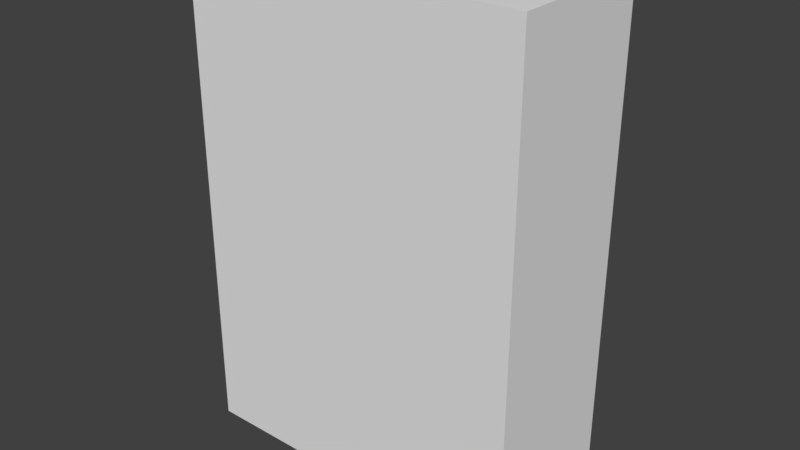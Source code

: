 # Source: cerials.blend  (saved by Blender 2.79.0; exported with 4.5.12 LTS)
import bpy
from mathutils import Matrix  # noqa: F401  (used for matrix-valued properties, if any)

bpy.ops.wm.read_factory_settings(use_empty=True)
scene = bpy.context.scene
scene.name = 'Scene'

# ---- collections
col_collection_1 = bpy.data.collections.new('Collection 1'); scene.collection.children.link(col_collection_1)

# ---- world
world_world = bpy.data.worlds.new('World'); scene.world = world_world
world_world.color = (0.05088, 0.05088, 0.05088)
world_world.use_sun_shadow = False
world_world.sun_shadow_jitter_overblur = 0.0
world_world.cycles.sampling_method = 'MANUAL'

# ---- meshes
me_cube_001 = bpy.data.meshes.new('Cube.001')
me_cube_001.from_pydata([(-0.224, 0.0, -0.096), (-0.224, 1.907e-08, 0.096), (-0.224, 0.64, -0.096), (-0.224, 0.64, 0.096), (0.224, 0.0, -0.096), (0.224, 1.907e-08, 0.096), (0.224, 0.64, -0.096), (0.224, 0.64, 0.096)], [], [(0, 1, 3, 2), (2, 3, 7, 6), (6, 7, 5, 4), (4, 5, 1, 0), (2, 6, 4, 0), (7, 3, 1, 5)])
_uv = me_cube_001.uv_layers.new(name='UVMap')
_uv.uv.foreach_set('vector', [0.01172, 0.8828, 0.02344, 0.8828, 0.02344, 0.8945, 0.01172, 0.8945, 0.148, 0.9576, 0.1605, 0.9576, 0.1605, 0.9701, 0.148, 0.9701, 0.02734, 0.9062, 0.03906, 0.9062, 0.03906, 0.918, 0.02734, 0.918, 0.148, 0.9576, 0.1605, 0.9576, 0.1605, 0.9701, 0.148, 0.9701, 0.1094, 0.8125, 0.0625, 0.8125, 0.0625, 0.75, 0.1094, 0.75, 0.1094, 0.8125, 0.0625, 0.8125, 0.0625, 0.75, 0.1094, 0.75])
me_cube_001.use_remesh_preserve_volume = False
me_cube_001.use_remesh_preserve_attributes = False
me_cube_001.use_mirror_vertex_groups = False
me_cube_001.update()

# ---- objects
ob_cerials = bpy.data.objects.new('cerials', me_cube_001)

# ---- transforms, parenting, visibility, modifiers, constraints
ob_cerials.location = (0.0, 0.0, 0.0)
ob_cerials.rotation_euler = (1.571, 2.22e-16, 2.22e-16)
ob_cerials.lineart.crease_threshold = 0.0

# ---- collection membership
col_collection_1.objects.link(ob_cerials)

# ---- scene / render settings (as saved in the file)
scene.frame_start = 1; scene.frame_end = 250; scene.frame_set(1)
scene.render.engine = 'BLENDER_EEVEE_NEXT'
scene.render.resolution_percentage = 50
scene.render.dither_intensity = 0.0
scene.cycles.use_denoising = False
scene.cycles.samples = 128
scene.cycles.sampling_pattern = 'TABULATED_SOBOL'
scene.cycles.use_adaptive_sampling = False
scene.cycles.use_light_tree = False
scene.cycles.blur_glossy = 0.0
scene.cycles.sample_clamp_indirect = 0.0
scene.view_settings.view_transform = 'Standard'
bpy.context.view_layer.update()

# ---- added for rendering (the .blend has no active camera and no usable light): camera, sun
cam_auto = bpy.data.cameras.new('AutoCamera')
cam_auto.lens = 50.0
cam_auto.sensor_width = 36.0
cam_auto.clip_end = 1000.0
ob_auto_camera = bpy.data.objects.new('AutoCamera', cam_auto)
scene.collection.objects.link(ob_auto_camera)
ob_auto_camera.location = (0.744313, -0.893176, 0.915451)
ob_auto_camera.rotation_euler = (1.09748, -7.21219e-08, 0.694738)
scene.camera = ob_auto_camera
light_auto_sun = bpy.data.lights.new('AutoSun', 'SUN')
light_auto_sun.energy = 3.0
light_auto_sun.angle = 0.0523599
ob_auto_sun = bpy.data.objects.new('AutoSun', light_auto_sun)
scene.collection.objects.link(ob_auto_sun)
ob_auto_sun.rotation_euler = (0.872665, 0.174533, 0.523599)
bpy.context.view_layer.update()
